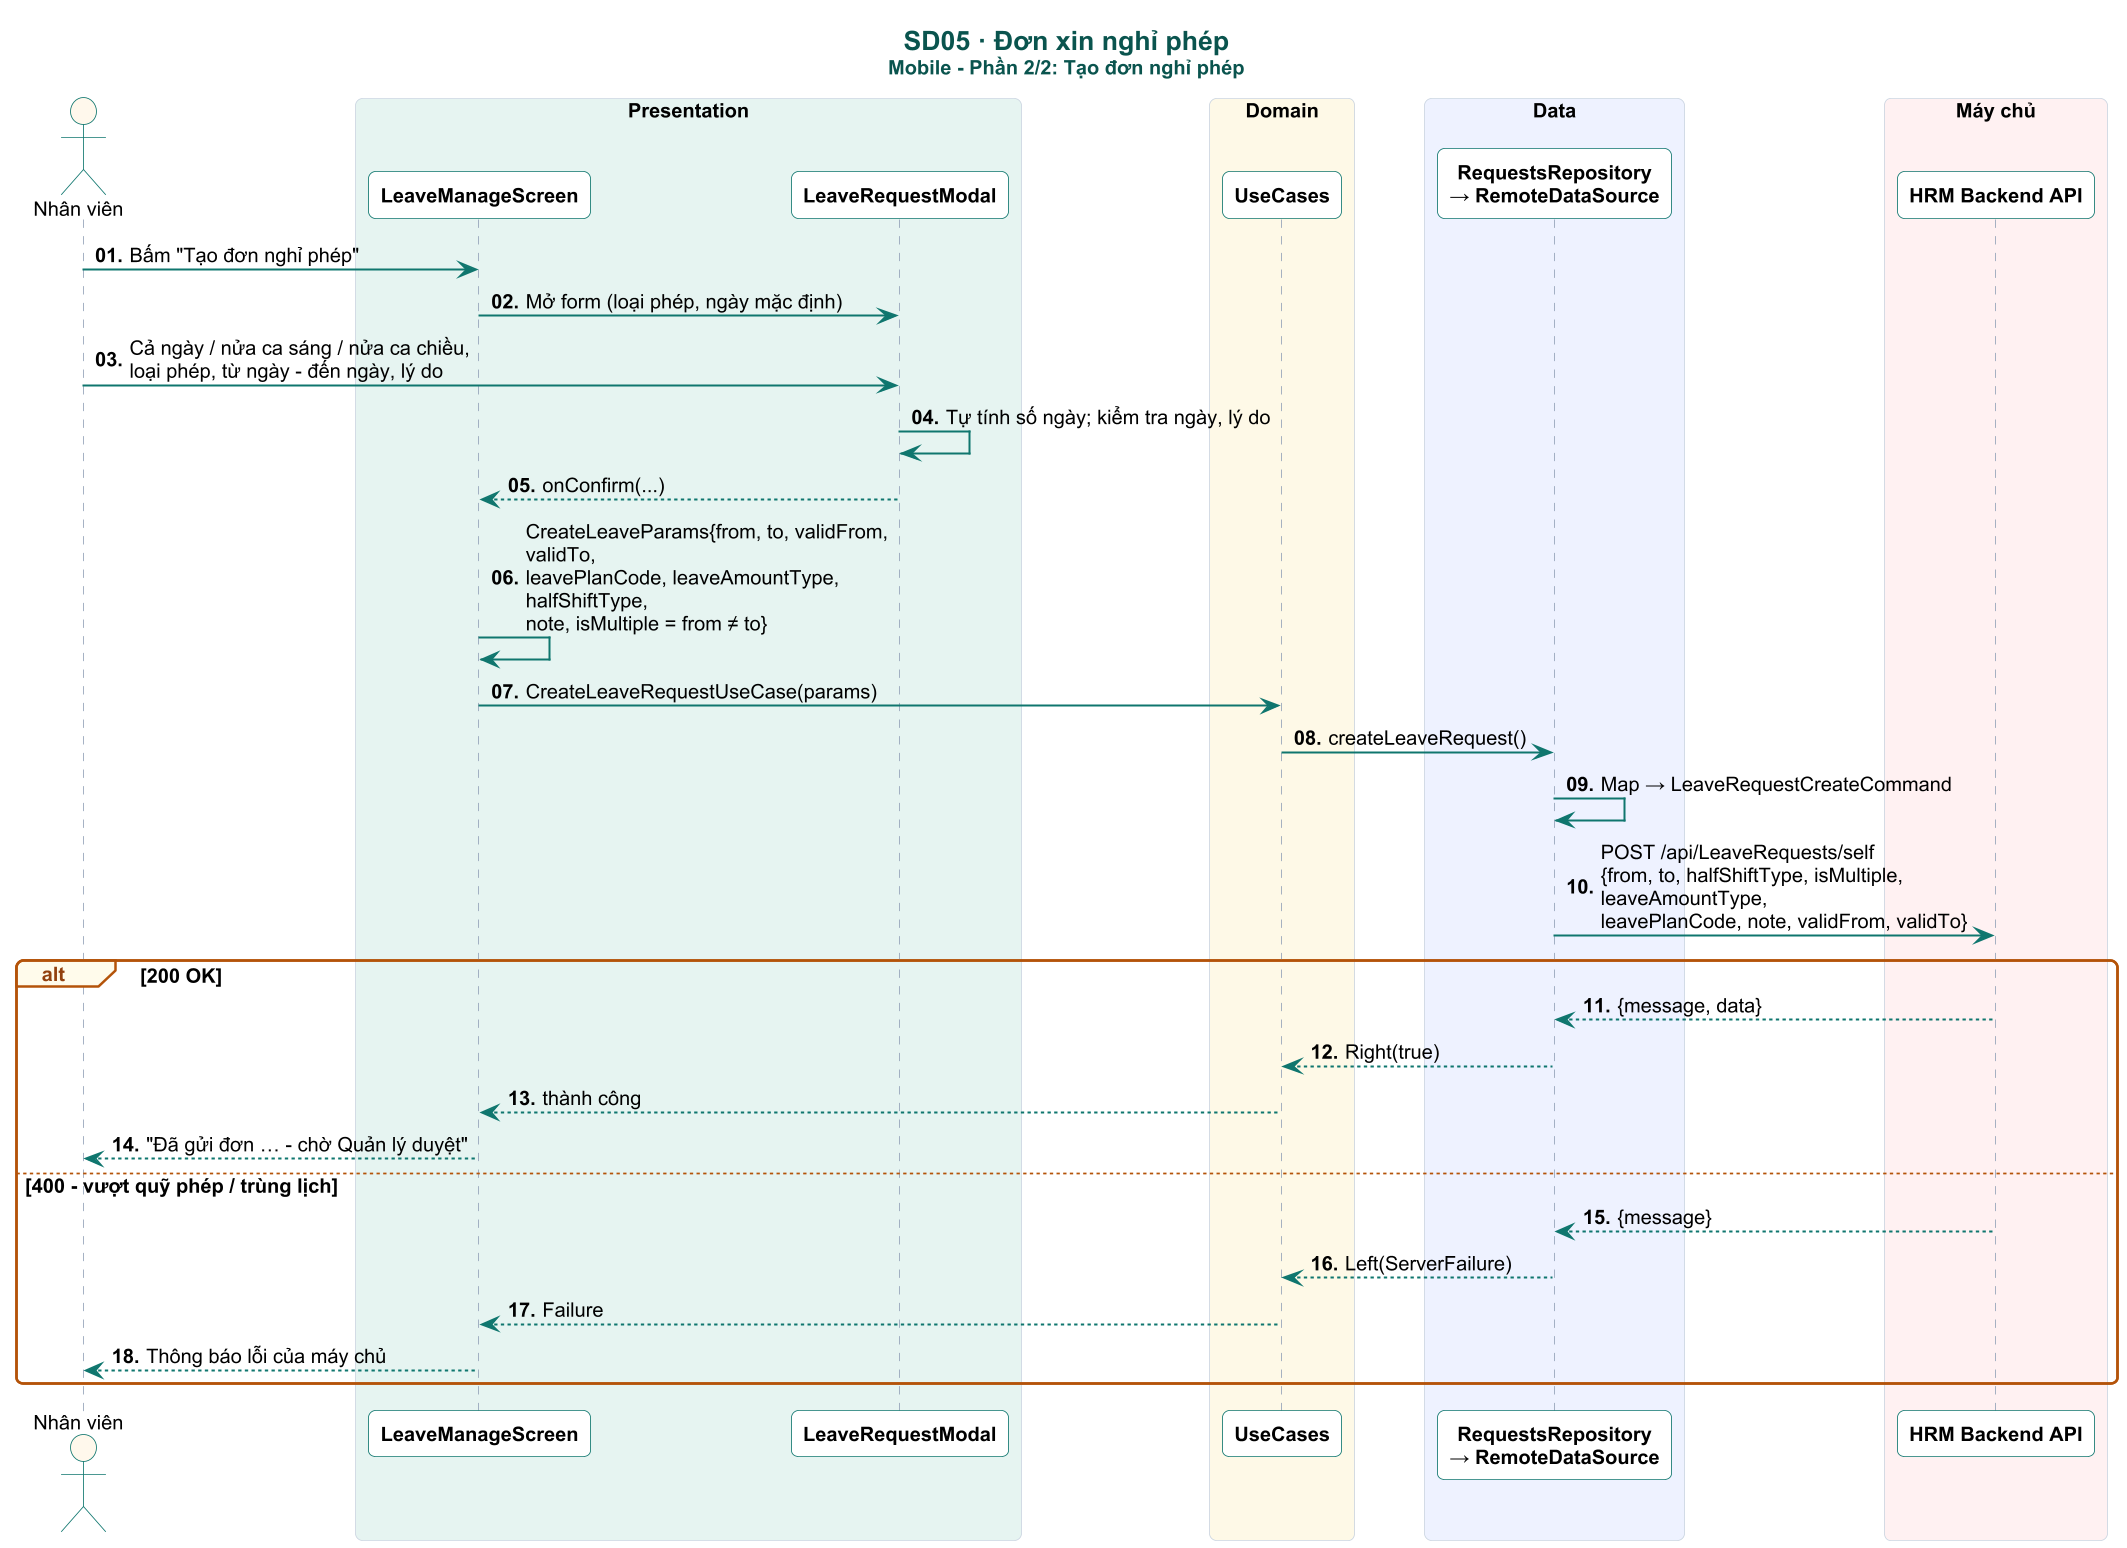

The diagram above was rendered by PlantUML. Its source (embedded in the PNG):
@startuml

skinparam dpi 160
skinparam defaultFontName Arial
skinparam defaultFontSize 12
skinparam shadowing false
skinparam roundCorner 8
skinparam maxMessageSize 230
skinparam sequenceMessageAlign left
skinparam responseMessageBelowArrow true
skinparam ParticipantPadding 4
skinparam BoxPadding 4
skinparam titleFontSize 16
skinparam titleFontStyle bold
skinparam titleFontColor #0A544E
skinparam sequence {
  ArrowColor #0F766E
  ArrowThickness 1.2
  LifeLineBorderColor #94A3B8
  LifeLineBackgroundColor #CCFBF1
  ParticipantBorderColor #0F766E
  ParticipantBackgroundColor #FFFFFF
  ParticipantFontStyle bold
  ActorBorderColor #0F766E
  ActorBackgroundColor #FFF8EC
  BoxBorderColor #CBD5E1
  GroupBorderColor #B45309
  GroupBackgroundColor #FFFBEB
  GroupHeaderFontColor #92400E
  DividerBackgroundColor #F0FDFA
  DividerBorderColor #0F766E
  ReferenceBackgroundColor #F8FAFC
}
skinparam note {
  BackgroundColor #FFF8EC
  BorderColor #F59E0B
  FontSize 11
}

autonumber "<b>00."
title SD05 · Đơn xin nghỉ phép\n<size:12>Mobile - Phần 2/2: Tạo đơn nghỉ phép</size>
actor "Nhân viên" as U
box "Presentation" #E6F4F1
participant "LeaveManageScreen" as S
participant "LeaveRequestModal" as M
end box
box "Domain" #FEF9E7
participant "UseCases" as UC
end box
box "Data" #EEF2FF
participant "RequestsRepository\n→ RemoteDataSource" as REPO
end box

box "Máy chủ" #FFF1F2
participant "HRM Backend API" as API
end box


hide unlinked

U -> S : Bấm "Tạo đơn nghỉ phép"
S -> M : Mở form (loại phép, ngày mặc định)
U -> M : Cả ngày / nửa ca sáng / nửa ca chiều,\nloại phép, từ ngày - đến ngày, lý do
M -> M : Tự tính số ngày; kiểm tra ngày, lý do
M --> S : onConfirm(...)
S -> S : CreateLeaveParams{from, to, validFrom, validTo,\nleavePlanCode, leaveAmountType, halfShiftType,\nnote, isMultiple = from ≠ to}
S -> UC : CreateLeaveRequestUseCase(params)
UC -> REPO : createLeaveRequest()
REPO -> REPO : Map → LeaveRequestCreateCommand
REPO -> API : POST /api/LeaveRequests/self\n{from, to, halfShiftType, isMultiple, leaveAmountType,\nleavePlanCode, note, validFrom, validTo}
alt 200 OK
  API --> REPO : {message, data}
  REPO --> UC : Right(true)
  UC --> S : thành công
  S --> U : "Đã gửi đơn … - chờ Quản lý duyệt"
else 400 - vượt quỹ phép / trùng lịch
  API --> REPO : {message}
  REPO --> UC : Left(ServerFailure)
  UC --> S : Failure
  S --> U : Thông báo lỗi của máy chủ
end
@enduml